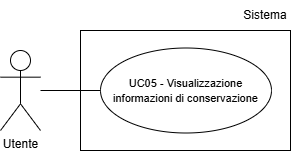

The diagram above was exported from draw.io. Its source (the exported page's mxGraphModel, read from the mxfile embedded in the PNG):
<mxGraphModel dx="1030" dy="561" grid="1" gridSize="10" guides="1" tooltips="1" connect="1" arrows="1" fold="1" page="1" pageScale="1" pageWidth="827" pageHeight="1169" math="0" shadow="0">
  <root>
    <mxCell id="0" />
    <mxCell id="1" parent="0" />
    <mxCell id="WTXZ3gValZth9q6GZQAo-2" parent="1" style="shape=umlActor;verticalLabelPosition=bottom;verticalAlign=top;html=1;outlineConnect=0;" value="Utente" vertex="1">
      <mxGeometry height="80" width="40" x="220" y="200" as="geometry" />
    </mxCell>
    <mxCell id="WTXZ3gValZth9q6GZQAo-4" parent="1" style="ellipse;whiteSpace=wrap;html=1;" value="&lt;span style=&quot;font-size: 11px;&quot;&gt;UC05 - Visualizzazione informazioni di conservazione&lt;/span&gt;" vertex="1">
      <mxGeometry height="85" width="171" x="320" y="197.5" as="geometry" />
    </mxCell>
    <mxCell id="WTXZ3gValZth9q6GZQAo-5" edge="1" parent="1" source="WTXZ3gValZth9q6GZQAo-2" style="endArrow=none;html=1;rounded=0;entryX=0;entryY=0.5;entryDx=0;entryDy=0;" target="WTXZ3gValZth9q6GZQAo-4" value="">
      <mxGeometry height="50" relative="1" width="50" as="geometry">
        <mxPoint x="230" y="220" as="sourcePoint" />
        <mxPoint x="440" y="219.5" as="targetPoint" />
      </mxGeometry>
    </mxCell>
    <mxCell id="s_-KrAUZCPtk2TXxJFII-3" parent="1" style="rounded=0;whiteSpace=wrap;html=1;fillColor=none;" value="" vertex="1">
      <mxGeometry height="120" width="210" x="300" y="180" as="geometry" />
    </mxCell>
    <mxCell id="s_-KrAUZCPtk2TXxJFII-4" parent="1" style="text;html=1;whiteSpace=wrap;strokeColor=none;fillColor=none;align=center;verticalAlign=middle;rounded=0;" value="Sistema" vertex="1">
      <mxGeometry height="30" width="50" x="460" y="150" as="geometry" />
    </mxCell>
  </root>
</mxGraphModel>